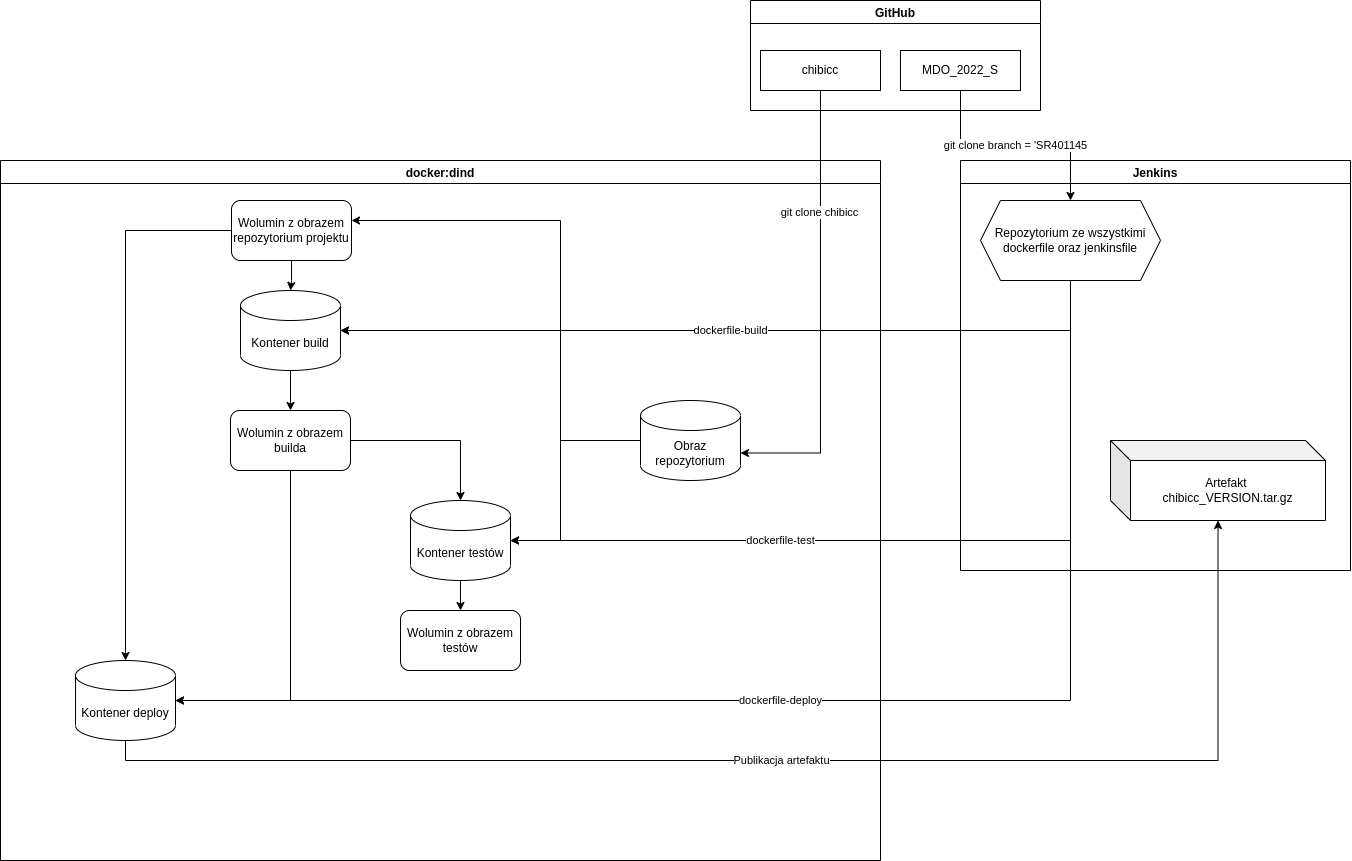

The diagram above was exported from draw.io. Its source (the exported page's mxGraphModel, read from the mxfile embedded in the PNG):
<mxGraphModel dx="2628" dy="924" grid="1" gridSize="10" guides="1" tooltips="1" connect="1" arrows="1" fold="1" page="1" pageScale="1" pageWidth="850" pageHeight="1100" math="0" shadow="0">
  <root>
    <mxCell id="0" />
    <mxCell id="1" parent="0" />
    <mxCell id="-uv0bLFnwaI3lcGfbCZg-1" value="GitHub" style="swimlane;" vertex="1" parent="1">
      <mxGeometry x="200" y="10" width="290" height="110" as="geometry" />
    </mxCell>
    <mxCell id="-uv0bLFnwaI3lcGfbCZg-4" value="MDO_2022_S" style="rounded=0;whiteSpace=wrap;html=1;" vertex="1" parent="-uv0bLFnwaI3lcGfbCZg-1">
      <mxGeometry x="150" y="50" width="120" height="40" as="geometry" />
    </mxCell>
    <mxCell id="-uv0bLFnwaI3lcGfbCZg-5" value="chibicc" style="rounded=0;whiteSpace=wrap;html=1;" vertex="1" parent="-uv0bLFnwaI3lcGfbCZg-1">
      <mxGeometry x="10" y="50" width="120" height="40" as="geometry" />
    </mxCell>
    <mxCell id="-uv0bLFnwaI3lcGfbCZg-6" value="docker:dind" style="swimlane;" vertex="1" parent="1">
      <mxGeometry x="-550" y="170" width="880" height="700" as="geometry" />
    </mxCell>
    <mxCell id="-uv0bLFnwaI3lcGfbCZg-16" value="" style="edgeStyle=orthogonalEdgeStyle;rounded=0;orthogonalLoop=1;jettySize=auto;html=1;" edge="1" parent="-uv0bLFnwaI3lcGfbCZg-6" source="-uv0bLFnwaI3lcGfbCZg-12" target="-uv0bLFnwaI3lcGfbCZg-15">
      <mxGeometry relative="1" as="geometry">
        <Array as="points">
          <mxPoint x="560" y="280" />
          <mxPoint x="560" y="170" />
        </Array>
      </mxGeometry>
    </mxCell>
    <mxCell id="-uv0bLFnwaI3lcGfbCZg-31" style="edgeStyle=orthogonalEdgeStyle;rounded=0;orthogonalLoop=1;jettySize=auto;html=1;exitX=0;exitY=0.5;exitDx=0;exitDy=0;exitPerimeter=0;" edge="1" parent="-uv0bLFnwaI3lcGfbCZg-6" source="-uv0bLFnwaI3lcGfbCZg-12" target="-uv0bLFnwaI3lcGfbCZg-30">
      <mxGeometry relative="1" as="geometry">
        <Array as="points">
          <mxPoint x="560" y="280" />
          <mxPoint x="560" y="60" />
        </Array>
      </mxGeometry>
    </mxCell>
    <mxCell id="-uv0bLFnwaI3lcGfbCZg-38" style="edgeStyle=orthogonalEdgeStyle;rounded=0;orthogonalLoop=1;jettySize=auto;html=1;exitX=0;exitY=0.5;exitDx=0;exitDy=0;exitPerimeter=0;entryX=1;entryY=0.5;entryDx=0;entryDy=0;entryPerimeter=0;" edge="1" parent="-uv0bLFnwaI3lcGfbCZg-6" source="-uv0bLFnwaI3lcGfbCZg-12" target="-uv0bLFnwaI3lcGfbCZg-35">
      <mxGeometry relative="1" as="geometry">
        <Array as="points">
          <mxPoint x="560" y="280" />
          <mxPoint x="560" y="380" />
        </Array>
      </mxGeometry>
    </mxCell>
    <mxCell id="-uv0bLFnwaI3lcGfbCZg-12" value="Obraz repozytorium" style="shape=cylinder3;whiteSpace=wrap;html=1;boundedLbl=1;backgroundOutline=1;size=15;" vertex="1" parent="-uv0bLFnwaI3lcGfbCZg-6">
      <mxGeometry x="640" y="240" width="100" height="80" as="geometry" />
    </mxCell>
    <mxCell id="-uv0bLFnwaI3lcGfbCZg-28" value="" style="edgeStyle=orthogonalEdgeStyle;rounded=0;orthogonalLoop=1;jettySize=auto;html=1;" edge="1" parent="-uv0bLFnwaI3lcGfbCZg-6" source="-uv0bLFnwaI3lcGfbCZg-15" target="-uv0bLFnwaI3lcGfbCZg-27">
      <mxGeometry relative="1" as="geometry" />
    </mxCell>
    <mxCell id="-uv0bLFnwaI3lcGfbCZg-15" value="Kontener build" style="shape=cylinder3;whiteSpace=wrap;html=1;boundedLbl=1;backgroundOutline=1;size=15;" vertex="1" parent="-uv0bLFnwaI3lcGfbCZg-6">
      <mxGeometry x="240" y="130" width="100" height="80" as="geometry" />
    </mxCell>
    <mxCell id="-uv0bLFnwaI3lcGfbCZg-36" value="" style="edgeStyle=orthogonalEdgeStyle;rounded=0;orthogonalLoop=1;jettySize=auto;html=1;" edge="1" parent="-uv0bLFnwaI3lcGfbCZg-6" source="-uv0bLFnwaI3lcGfbCZg-27" target="-uv0bLFnwaI3lcGfbCZg-35">
      <mxGeometry relative="1" as="geometry" />
    </mxCell>
    <mxCell id="-uv0bLFnwaI3lcGfbCZg-43" style="edgeStyle=orthogonalEdgeStyle;rounded=0;orthogonalLoop=1;jettySize=auto;html=1;exitX=0.5;exitY=1;exitDx=0;exitDy=0;entryX=1;entryY=0.5;entryDx=0;entryDy=0;entryPerimeter=0;" edge="1" parent="-uv0bLFnwaI3lcGfbCZg-6" source="-uv0bLFnwaI3lcGfbCZg-27" target="-uv0bLFnwaI3lcGfbCZg-42">
      <mxGeometry relative="1" as="geometry" />
    </mxCell>
    <mxCell id="-uv0bLFnwaI3lcGfbCZg-27" value="Wolumin z obrazem builda" style="rounded=1;whiteSpace=wrap;html=1;" vertex="1" parent="-uv0bLFnwaI3lcGfbCZg-6">
      <mxGeometry x="230" y="250" width="120" height="60" as="geometry" />
    </mxCell>
    <mxCell id="-uv0bLFnwaI3lcGfbCZg-32" value="" style="edgeStyle=orthogonalEdgeStyle;rounded=0;orthogonalLoop=1;jettySize=auto;html=1;" edge="1" parent="-uv0bLFnwaI3lcGfbCZg-6" source="-uv0bLFnwaI3lcGfbCZg-30" target="-uv0bLFnwaI3lcGfbCZg-15">
      <mxGeometry relative="1" as="geometry" />
    </mxCell>
    <mxCell id="-uv0bLFnwaI3lcGfbCZg-44" style="edgeStyle=orthogonalEdgeStyle;rounded=0;orthogonalLoop=1;jettySize=auto;html=1;exitX=0;exitY=0.5;exitDx=0;exitDy=0;" edge="1" parent="-uv0bLFnwaI3lcGfbCZg-6" source="-uv0bLFnwaI3lcGfbCZg-30" target="-uv0bLFnwaI3lcGfbCZg-42">
      <mxGeometry relative="1" as="geometry" />
    </mxCell>
    <mxCell id="-uv0bLFnwaI3lcGfbCZg-30" value="Wolumin z obrazem repozytorium projektu" style="rounded=1;whiteSpace=wrap;html=1;" vertex="1" parent="-uv0bLFnwaI3lcGfbCZg-6">
      <mxGeometry x="231" y="40" width="120" height="60" as="geometry" />
    </mxCell>
    <mxCell id="-uv0bLFnwaI3lcGfbCZg-40" value="" style="edgeStyle=orthogonalEdgeStyle;rounded=0;orthogonalLoop=1;jettySize=auto;html=1;" edge="1" parent="-uv0bLFnwaI3lcGfbCZg-6" source="-uv0bLFnwaI3lcGfbCZg-35" target="-uv0bLFnwaI3lcGfbCZg-39">
      <mxGeometry relative="1" as="geometry" />
    </mxCell>
    <mxCell id="-uv0bLFnwaI3lcGfbCZg-35" value="Kontener testów" style="shape=cylinder3;whiteSpace=wrap;html=1;boundedLbl=1;backgroundOutline=1;size=15;" vertex="1" parent="-uv0bLFnwaI3lcGfbCZg-6">
      <mxGeometry x="410" y="340" width="100" height="80" as="geometry" />
    </mxCell>
    <mxCell id="-uv0bLFnwaI3lcGfbCZg-39" value="Wolumin z obrazem testów" style="rounded=1;whiteSpace=wrap;html=1;" vertex="1" parent="-uv0bLFnwaI3lcGfbCZg-6">
      <mxGeometry x="400" y="450" width="120" height="60" as="geometry" />
    </mxCell>
    <mxCell id="-uv0bLFnwaI3lcGfbCZg-42" value="Kontener deploy" style="shape=cylinder3;whiteSpace=wrap;html=1;boundedLbl=1;backgroundOutline=1;size=15;" vertex="1" parent="-uv0bLFnwaI3lcGfbCZg-6">
      <mxGeometry x="75" y="500" width="100" height="80" as="geometry" />
    </mxCell>
    <mxCell id="-uv0bLFnwaI3lcGfbCZg-7" value="Jenkins" style="swimlane;" vertex="1" parent="1">
      <mxGeometry x="410" y="170" width="390" height="410" as="geometry" />
    </mxCell>
    <mxCell id="-uv0bLFnwaI3lcGfbCZg-10" value="Repozytorium ze wszystkimi dockerfile oraz jenkinsfile" style="shape=hexagon;perimeter=hexagonPerimeter2;whiteSpace=wrap;html=1;fixedSize=1;" vertex="1" parent="-uv0bLFnwaI3lcGfbCZg-7">
      <mxGeometry x="20" y="40" width="180" height="80" as="geometry" />
    </mxCell>
    <mxCell id="-uv0bLFnwaI3lcGfbCZg-47" value="Artefakt&amp;nbsp;&lt;br&gt;chibicc_VERSION.tar.gz" style="shape=cube;whiteSpace=wrap;html=1;boundedLbl=1;backgroundOutline=1;darkOpacity=0.05;darkOpacity2=0.1;" vertex="1" parent="-uv0bLFnwaI3lcGfbCZg-7">
      <mxGeometry x="150" y="280" width="215" height="80" as="geometry" />
    </mxCell>
    <mxCell id="-uv0bLFnwaI3lcGfbCZg-11" value="git clone branch = 'SR401145" style="edgeStyle=orthogonalEdgeStyle;rounded=0;orthogonalLoop=1;jettySize=auto;html=1;exitX=0.5;exitY=1;exitDx=0;exitDy=0;" edge="1" parent="1" source="-uv0bLFnwaI3lcGfbCZg-4" target="-uv0bLFnwaI3lcGfbCZg-10">
      <mxGeometry relative="1" as="geometry" />
    </mxCell>
    <mxCell id="-uv0bLFnwaI3lcGfbCZg-13" style="edgeStyle=orthogonalEdgeStyle;rounded=0;orthogonalLoop=1;jettySize=auto;html=1;exitX=0.5;exitY=1;exitDx=0;exitDy=0;entryX=1;entryY=0;entryDx=0;entryDy=52.5;entryPerimeter=0;" edge="1" parent="1" source="-uv0bLFnwaI3lcGfbCZg-5" target="-uv0bLFnwaI3lcGfbCZg-12">
      <mxGeometry relative="1" as="geometry" />
    </mxCell>
    <mxCell id="-uv0bLFnwaI3lcGfbCZg-14" value="git clone chibicc" style="edgeLabel;html=1;align=center;verticalAlign=middle;resizable=0;points=[];" vertex="1" connectable="0" parent="-uv0bLFnwaI3lcGfbCZg-13">
      <mxGeometry x="-0.4494" y="-2" relative="1" as="geometry">
        <mxPoint as="offset" />
      </mxGeometry>
    </mxCell>
    <mxCell id="-uv0bLFnwaI3lcGfbCZg-17" value="dockerfile-build" style="edgeStyle=orthogonalEdgeStyle;rounded=0;orthogonalLoop=1;jettySize=auto;html=1;exitX=0.5;exitY=1;exitDx=0;exitDy=0;entryX=1;entryY=0.5;entryDx=0;entryDy=0;entryPerimeter=0;" edge="1" parent="1" source="-uv0bLFnwaI3lcGfbCZg-10" target="-uv0bLFnwaI3lcGfbCZg-15">
      <mxGeometry relative="1" as="geometry">
        <Array as="points">
          <mxPoint x="520" y="340" />
        </Array>
      </mxGeometry>
    </mxCell>
    <mxCell id="-uv0bLFnwaI3lcGfbCZg-37" value="dockerfile-test" style="edgeStyle=orthogonalEdgeStyle;rounded=0;orthogonalLoop=1;jettySize=auto;html=1;exitX=0.5;exitY=1;exitDx=0;exitDy=0;" edge="1" parent="1" source="-uv0bLFnwaI3lcGfbCZg-10" target="-uv0bLFnwaI3lcGfbCZg-35">
      <mxGeometry x="0.3415" relative="1" as="geometry">
        <Array as="points">
          <mxPoint x="520" y="550" />
        </Array>
        <mxPoint as="offset" />
      </mxGeometry>
    </mxCell>
    <mxCell id="-uv0bLFnwaI3lcGfbCZg-45" value="dockerfile-deploy" style="edgeStyle=orthogonalEdgeStyle;rounded=0;orthogonalLoop=1;jettySize=auto;html=1;exitX=0.5;exitY=1;exitDx=0;exitDy=0;entryX=1;entryY=0.5;entryDx=0;entryDy=0;entryPerimeter=0;" edge="1" parent="1" source="-uv0bLFnwaI3lcGfbCZg-10" target="-uv0bLFnwaI3lcGfbCZg-42">
      <mxGeometry x="0.0798" relative="1" as="geometry">
        <mxPoint x="-260" y="710" as="targetPoint" />
        <Array as="points">
          <mxPoint x="520" y="710" />
        </Array>
        <mxPoint as="offset" />
      </mxGeometry>
    </mxCell>
    <mxCell id="-uv0bLFnwaI3lcGfbCZg-48" value="Publikacja artefaktu" style="edgeStyle=orthogonalEdgeStyle;rounded=0;orthogonalLoop=1;jettySize=auto;html=1;exitX=0.5;exitY=1;exitDx=0;exitDy=0;exitPerimeter=0;" edge="1" parent="1" source="-uv0bLFnwaI3lcGfbCZg-42" target="-uv0bLFnwaI3lcGfbCZg-47">
      <mxGeometry relative="1" as="geometry" />
    </mxCell>
  </root>
</mxGraphModel>